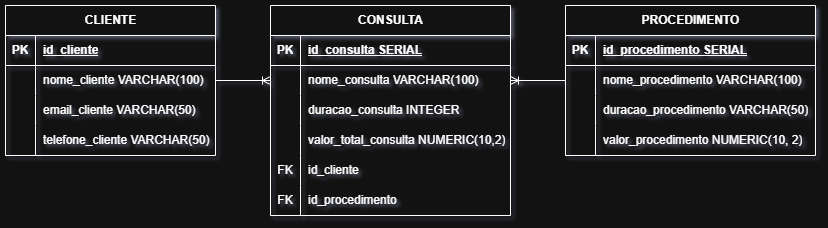

The diagram above was exported from draw.io. Its source (the exported page's mxGraphModel, read from the mxfile embedded in the PNG):
<mxGraphModel dx="882" dy="677" grid="1" gridSize="10" guides="1" tooltips="1" connect="1" arrows="1" fold="1" page="1" pageScale="1" pageWidth="827" pageHeight="1169" math="0" shadow="0">
  <root>
    <mxCell id="0" />
    <mxCell id="1" parent="0" />
    <mxCell id="n1QqaKMx6qk6czcGcbMs-1" parent="1" style="shape=table;startSize=30;container=1;collapsible=1;childLayout=tableLayout;fixedRows=1;rowLines=0;fontStyle=1;align=center;resizeLast=1;html=1;" value="CONSULTA" vertex="1">
      <mxGeometry height="210" width="240" x="275" y="200" as="geometry" />
    </mxCell>
    <mxCell id="n1QqaKMx6qk6czcGcbMs-2" parent="n1QqaKMx6qk6czcGcbMs-1" style="shape=tableRow;horizontal=0;startSize=0;swimlaneHead=0;swimlaneBody=0;fillColor=none;collapsible=0;dropTarget=0;points=[[0,0.5],[1,0.5]];portConstraint=eastwest;top=0;left=0;right=0;bottom=1;" value="" vertex="1">
      <mxGeometry height="30" width="240" y="30" as="geometry" />
    </mxCell>
    <mxCell id="n1QqaKMx6qk6czcGcbMs-3" parent="n1QqaKMx6qk6czcGcbMs-2" style="shape=partialRectangle;connectable=0;fillColor=none;top=0;left=0;bottom=0;right=0;fontStyle=1;overflow=hidden;whiteSpace=wrap;html=1;" value="PK" vertex="1">
      <mxGeometry height="30" width="30" as="geometry">
        <mxRectangle height="30" width="30" as="alternateBounds" />
      </mxGeometry>
    </mxCell>
    <mxCell id="n1QqaKMx6qk6czcGcbMs-4" parent="n1QqaKMx6qk6czcGcbMs-2" style="shape=partialRectangle;connectable=0;fillColor=none;top=0;left=0;bottom=0;right=0;align=left;spacingLeft=6;fontStyle=5;overflow=hidden;whiteSpace=wrap;html=1;" value="id_consulta SERIAL" vertex="1">
      <mxGeometry height="30" width="210" x="30" as="geometry">
        <mxRectangle height="30" width="210" as="alternateBounds" />
      </mxGeometry>
    </mxCell>
    <mxCell id="n1QqaKMx6qk6czcGcbMs-5" parent="n1QqaKMx6qk6czcGcbMs-1" style="shape=tableRow;horizontal=0;startSize=0;swimlaneHead=0;swimlaneBody=0;fillColor=none;collapsible=0;dropTarget=0;points=[[0,0.5],[1,0.5]];portConstraint=eastwest;top=0;left=0;right=0;bottom=0;" value="" vertex="1">
      <mxGeometry height="30" width="240" y="60" as="geometry" />
    </mxCell>
    <mxCell id="n1QqaKMx6qk6czcGcbMs-6" parent="n1QqaKMx6qk6czcGcbMs-5" style="shape=partialRectangle;connectable=0;fillColor=none;top=0;left=0;bottom=0;right=0;editable=1;overflow=hidden;whiteSpace=wrap;html=1;" value="" vertex="1">
      <mxGeometry height="30" width="30" as="geometry">
        <mxRectangle height="30" width="30" as="alternateBounds" />
      </mxGeometry>
    </mxCell>
    <mxCell id="n1QqaKMx6qk6czcGcbMs-7" parent="n1QqaKMx6qk6czcGcbMs-5" style="shape=partialRectangle;connectable=0;fillColor=none;top=0;left=0;bottom=0;right=0;align=left;spacingLeft=6;overflow=hidden;whiteSpace=wrap;html=1;" value="nome_consulta VARCHAR(100)" vertex="1">
      <mxGeometry height="30" width="210" x="30" as="geometry">
        <mxRectangle height="30" width="210" as="alternateBounds" />
      </mxGeometry>
    </mxCell>
    <mxCell id="n1QqaKMx6qk6czcGcbMs-8" parent="n1QqaKMx6qk6czcGcbMs-1" style="shape=tableRow;horizontal=0;startSize=0;swimlaneHead=0;swimlaneBody=0;fillColor=none;collapsible=0;dropTarget=0;points=[[0,0.5],[1,0.5]];portConstraint=eastwest;top=0;left=0;right=0;bottom=0;" value="" vertex="1">
      <mxGeometry height="30" width="240" y="90" as="geometry" />
    </mxCell>
    <mxCell id="n1QqaKMx6qk6czcGcbMs-9" parent="n1QqaKMx6qk6czcGcbMs-8" style="shape=partialRectangle;connectable=0;fillColor=none;top=0;left=0;bottom=0;right=0;editable=1;overflow=hidden;whiteSpace=wrap;html=1;" value="" vertex="1">
      <mxGeometry height="30" width="30" as="geometry">
        <mxRectangle height="30" width="30" as="alternateBounds" />
      </mxGeometry>
    </mxCell>
    <mxCell id="n1QqaKMx6qk6czcGcbMs-10" parent="n1QqaKMx6qk6czcGcbMs-8" style="shape=partialRectangle;connectable=0;fillColor=none;top=0;left=0;bottom=0;right=0;align=left;spacingLeft=6;overflow=hidden;whiteSpace=wrap;html=1;" value="duracao_consulta INTEGER" vertex="1">
      <mxGeometry height="30" width="210" x="30" as="geometry">
        <mxRectangle height="30" width="210" as="alternateBounds" />
      </mxGeometry>
    </mxCell>
    <mxCell id="n1QqaKMx6qk6czcGcbMs-42" parent="n1QqaKMx6qk6czcGcbMs-1" style="shape=tableRow;horizontal=0;startSize=0;swimlaneHead=0;swimlaneBody=0;fillColor=none;collapsible=0;dropTarget=0;points=[[0,0.5],[1,0.5]];portConstraint=eastwest;top=0;left=0;right=0;bottom=0;" value="" vertex="1">
      <mxGeometry height="30" width="240" y="120" as="geometry" />
    </mxCell>
    <mxCell id="n1QqaKMx6qk6czcGcbMs-43" parent="n1QqaKMx6qk6czcGcbMs-42" style="shape=partialRectangle;connectable=0;fillColor=none;top=0;left=0;bottom=0;right=0;editable=1;overflow=hidden;whiteSpace=wrap;html=1;" value="" vertex="1">
      <mxGeometry height="30" width="30" as="geometry">
        <mxRectangle height="30" width="30" as="alternateBounds" />
      </mxGeometry>
    </mxCell>
    <mxCell id="n1QqaKMx6qk6czcGcbMs-44" parent="n1QqaKMx6qk6czcGcbMs-42" style="shape=partialRectangle;connectable=0;fillColor=none;top=0;left=0;bottom=0;right=0;align=left;spacingLeft=6;overflow=hidden;whiteSpace=wrap;html=1;" value="valor_total_consulta NUMERIC(10,2)" vertex="1">
      <mxGeometry height="30" width="210" x="30" as="geometry">
        <mxRectangle height="30" width="210" as="alternateBounds" />
      </mxGeometry>
    </mxCell>
    <mxCell id="n1QqaKMx6qk6czcGcbMs-45" parent="n1QqaKMx6qk6czcGcbMs-1" style="shape=tableRow;horizontal=0;startSize=0;swimlaneHead=0;swimlaneBody=0;fillColor=none;collapsible=0;dropTarget=0;points=[[0,0.5],[1,0.5]];portConstraint=eastwest;top=0;left=0;right=0;bottom=0;" value="" vertex="1">
      <mxGeometry height="30" width="240" y="150" as="geometry" />
    </mxCell>
    <mxCell id="n1QqaKMx6qk6czcGcbMs-46" parent="n1QqaKMx6qk6czcGcbMs-45" style="shape=partialRectangle;connectable=0;fillColor=none;top=0;left=0;bottom=0;right=0;editable=1;overflow=hidden;whiteSpace=wrap;html=1;" value="FK" vertex="1">
      <mxGeometry height="30" width="30" as="geometry">
        <mxRectangle height="30" width="30" as="alternateBounds" />
      </mxGeometry>
    </mxCell>
    <mxCell id="n1QqaKMx6qk6czcGcbMs-47" parent="n1QqaKMx6qk6czcGcbMs-45" style="shape=partialRectangle;connectable=0;fillColor=none;top=0;left=0;bottom=0;right=0;align=left;spacingLeft=6;overflow=hidden;whiteSpace=wrap;html=1;" value="id_cliente" vertex="1">
      <mxGeometry height="30" width="210" x="30" as="geometry">
        <mxRectangle height="30" width="210" as="alternateBounds" />
      </mxGeometry>
    </mxCell>
    <mxCell id="n1QqaKMx6qk6czcGcbMs-51" parent="n1QqaKMx6qk6czcGcbMs-1" style="shape=tableRow;horizontal=0;startSize=0;swimlaneHead=0;swimlaneBody=0;fillColor=none;collapsible=0;dropTarget=0;points=[[0,0.5],[1,0.5]];portConstraint=eastwest;top=0;left=0;right=0;bottom=0;" value="" vertex="1">
      <mxGeometry height="30" width="240" y="180" as="geometry" />
    </mxCell>
    <mxCell id="n1QqaKMx6qk6czcGcbMs-52" parent="n1QqaKMx6qk6czcGcbMs-51" style="shape=partialRectangle;connectable=0;fillColor=none;top=0;left=0;bottom=0;right=0;editable=1;overflow=hidden;whiteSpace=wrap;html=1;" value="FK" vertex="1">
      <mxGeometry height="30" width="30" as="geometry">
        <mxRectangle height="30" width="30" as="alternateBounds" />
      </mxGeometry>
    </mxCell>
    <mxCell id="n1QqaKMx6qk6czcGcbMs-53" parent="n1QqaKMx6qk6czcGcbMs-51" style="shape=partialRectangle;connectable=0;fillColor=none;top=0;left=0;bottom=0;right=0;align=left;spacingLeft=6;overflow=hidden;whiteSpace=wrap;html=1;" value="id_procedimento" vertex="1">
      <mxGeometry height="30" width="210" x="30" as="geometry">
        <mxRectangle height="30" width="210" as="alternateBounds" />
      </mxGeometry>
    </mxCell>
    <mxCell id="n1QqaKMx6qk6czcGcbMs-14" parent="1" style="shape=table;startSize=30;container=1;collapsible=1;childLayout=tableLayout;fixedRows=1;rowLines=0;fontStyle=1;align=center;resizeLast=1;html=1;" value="PROCEDIMENTO" vertex="1">
      <mxGeometry height="150" width="250" x="570" y="200" as="geometry" />
    </mxCell>
    <mxCell id="n1QqaKMx6qk6czcGcbMs-15" parent="n1QqaKMx6qk6czcGcbMs-14" style="shape=tableRow;horizontal=0;startSize=0;swimlaneHead=0;swimlaneBody=0;fillColor=none;collapsible=0;dropTarget=0;points=[[0,0.5],[1,0.5]];portConstraint=eastwest;top=0;left=0;right=0;bottom=1;" value="" vertex="1">
      <mxGeometry height="30" width="250" y="30" as="geometry" />
    </mxCell>
    <mxCell id="n1QqaKMx6qk6czcGcbMs-16" parent="n1QqaKMx6qk6czcGcbMs-15" style="shape=partialRectangle;connectable=0;fillColor=none;top=0;left=0;bottom=0;right=0;fontStyle=1;overflow=hidden;whiteSpace=wrap;html=1;" value="PK" vertex="1">
      <mxGeometry height="30" width="30" as="geometry">
        <mxRectangle height="30" width="30" as="alternateBounds" />
      </mxGeometry>
    </mxCell>
    <mxCell id="n1QqaKMx6qk6czcGcbMs-17" parent="n1QqaKMx6qk6czcGcbMs-15" style="shape=partialRectangle;connectable=0;fillColor=none;top=0;left=0;bottom=0;right=0;align=left;spacingLeft=6;fontStyle=5;overflow=hidden;whiteSpace=wrap;html=1;" value="id_procedimento SERIAL" vertex="1">
      <mxGeometry height="30" width="220" x="30" as="geometry">
        <mxRectangle height="30" width="220" as="alternateBounds" />
      </mxGeometry>
    </mxCell>
    <mxCell id="n1QqaKMx6qk6czcGcbMs-18" parent="n1QqaKMx6qk6czcGcbMs-14" style="shape=tableRow;horizontal=0;startSize=0;swimlaneHead=0;swimlaneBody=0;fillColor=none;collapsible=0;dropTarget=0;points=[[0,0.5],[1,0.5]];portConstraint=eastwest;top=0;left=0;right=0;bottom=0;" value="" vertex="1">
      <mxGeometry height="30" width="250" y="60" as="geometry" />
    </mxCell>
    <mxCell id="n1QqaKMx6qk6czcGcbMs-19" parent="n1QqaKMx6qk6czcGcbMs-18" style="shape=partialRectangle;connectable=0;fillColor=none;top=0;left=0;bottom=0;right=0;editable=1;overflow=hidden;whiteSpace=wrap;html=1;" value="" vertex="1">
      <mxGeometry height="30" width="30" as="geometry">
        <mxRectangle height="30" width="30" as="alternateBounds" />
      </mxGeometry>
    </mxCell>
    <mxCell id="n1QqaKMx6qk6czcGcbMs-20" parent="n1QqaKMx6qk6czcGcbMs-18" style="shape=partialRectangle;connectable=0;fillColor=none;top=0;left=0;bottom=0;right=0;align=left;spacingLeft=6;overflow=hidden;whiteSpace=wrap;html=1;" value="nome_procedimento VARCHAR(100)" vertex="1">
      <mxGeometry height="30" width="220" x="30" as="geometry">
        <mxRectangle height="30" width="220" as="alternateBounds" />
      </mxGeometry>
    </mxCell>
    <mxCell id="n1QqaKMx6qk6czcGcbMs-21" parent="n1QqaKMx6qk6czcGcbMs-14" style="shape=tableRow;horizontal=0;startSize=0;swimlaneHead=0;swimlaneBody=0;fillColor=none;collapsible=0;dropTarget=0;points=[[0,0.5],[1,0.5]];portConstraint=eastwest;top=0;left=0;right=0;bottom=0;" value="" vertex="1">
      <mxGeometry height="30" width="250" y="90" as="geometry" />
    </mxCell>
    <mxCell id="n1QqaKMx6qk6czcGcbMs-22" parent="n1QqaKMx6qk6czcGcbMs-21" style="shape=partialRectangle;connectable=0;fillColor=none;top=0;left=0;bottom=0;right=0;editable=1;overflow=hidden;whiteSpace=wrap;html=1;" value="" vertex="1">
      <mxGeometry height="30" width="30" as="geometry">
        <mxRectangle height="30" width="30" as="alternateBounds" />
      </mxGeometry>
    </mxCell>
    <mxCell id="n1QqaKMx6qk6czcGcbMs-23" parent="n1QqaKMx6qk6czcGcbMs-21" style="shape=partialRectangle;connectable=0;fillColor=none;top=0;left=0;bottom=0;right=0;align=left;spacingLeft=6;overflow=hidden;whiteSpace=wrap;html=1;" value="duracao_procedimento VARCHAR(50)" vertex="1">
      <mxGeometry height="30" width="220" x="30" as="geometry">
        <mxRectangle height="30" width="220" as="alternateBounds" />
      </mxGeometry>
    </mxCell>
    <mxCell id="n1QqaKMx6qk6czcGcbMs-54" parent="n1QqaKMx6qk6czcGcbMs-14" style="shape=tableRow;horizontal=0;startSize=0;swimlaneHead=0;swimlaneBody=0;fillColor=none;collapsible=0;dropTarget=0;points=[[0,0.5],[1,0.5]];portConstraint=eastwest;top=0;left=0;right=0;bottom=0;" value="" vertex="1">
      <mxGeometry height="30" width="250" y="120" as="geometry" />
    </mxCell>
    <mxCell id="n1QqaKMx6qk6czcGcbMs-55" parent="n1QqaKMx6qk6czcGcbMs-54" style="shape=partialRectangle;connectable=0;fillColor=none;top=0;left=0;bottom=0;right=0;editable=1;overflow=hidden;whiteSpace=wrap;html=1;" value="" vertex="1">
      <mxGeometry height="30" width="30" as="geometry">
        <mxRectangle height="30" width="30" as="alternateBounds" />
      </mxGeometry>
    </mxCell>
    <mxCell id="n1QqaKMx6qk6czcGcbMs-56" parent="n1QqaKMx6qk6czcGcbMs-54" style="shape=partialRectangle;connectable=0;fillColor=none;top=0;left=0;bottom=0;right=0;align=left;spacingLeft=6;overflow=hidden;whiteSpace=wrap;html=1;" value="valor_procedimento NUMERIC(10, 2)" vertex="1">
      <mxGeometry height="30" width="220" x="30" as="geometry">
        <mxRectangle height="30" width="220" as="alternateBounds" />
      </mxGeometry>
    </mxCell>
    <mxCell id="n1QqaKMx6qk6czcGcbMs-27" parent="1" style="shape=table;startSize=30;container=1;collapsible=1;childLayout=tableLayout;fixedRows=1;rowLines=0;fontStyle=1;align=center;resizeLast=1;html=1;" value="CLIENTE" vertex="1">
      <mxGeometry height="150" width="210" x="10" y="200" as="geometry" />
    </mxCell>
    <mxCell id="n1QqaKMx6qk6czcGcbMs-28" parent="n1QqaKMx6qk6czcGcbMs-27" style="shape=tableRow;horizontal=0;startSize=0;swimlaneHead=0;swimlaneBody=0;fillColor=none;collapsible=0;dropTarget=0;points=[[0,0.5],[1,0.5]];portConstraint=eastwest;top=0;left=0;right=0;bottom=1;" value="" vertex="1">
      <mxGeometry height="30" width="210" y="30" as="geometry" />
    </mxCell>
    <mxCell id="n1QqaKMx6qk6czcGcbMs-29" parent="n1QqaKMx6qk6czcGcbMs-28" style="shape=partialRectangle;connectable=0;fillColor=none;top=0;left=0;bottom=0;right=0;fontStyle=1;overflow=hidden;whiteSpace=wrap;html=1;" value="PK" vertex="1">
      <mxGeometry height="30" width="30" as="geometry">
        <mxRectangle height="30" width="30" as="alternateBounds" />
      </mxGeometry>
    </mxCell>
    <mxCell id="n1QqaKMx6qk6czcGcbMs-30" parent="n1QqaKMx6qk6czcGcbMs-28" style="shape=partialRectangle;connectable=0;fillColor=none;top=0;left=0;bottom=0;right=0;align=left;spacingLeft=6;fontStyle=5;overflow=hidden;whiteSpace=wrap;html=1;" value="id_cliente" vertex="1">
      <mxGeometry height="30" width="180" x="30" as="geometry">
        <mxRectangle height="30" width="180" as="alternateBounds" />
      </mxGeometry>
    </mxCell>
    <mxCell id="n1QqaKMx6qk6czcGcbMs-31" parent="n1QqaKMx6qk6czcGcbMs-27" style="shape=tableRow;horizontal=0;startSize=0;swimlaneHead=0;swimlaneBody=0;fillColor=none;collapsible=0;dropTarget=0;points=[[0,0.5],[1,0.5]];portConstraint=eastwest;top=0;left=0;right=0;bottom=0;" value="" vertex="1">
      <mxGeometry height="30" width="210" y="60" as="geometry" />
    </mxCell>
    <mxCell id="n1QqaKMx6qk6czcGcbMs-32" parent="n1QqaKMx6qk6czcGcbMs-31" style="shape=partialRectangle;connectable=0;fillColor=none;top=0;left=0;bottom=0;right=0;editable=1;overflow=hidden;whiteSpace=wrap;html=1;" value="" vertex="1">
      <mxGeometry height="30" width="30" as="geometry">
        <mxRectangle height="30" width="30" as="alternateBounds" />
      </mxGeometry>
    </mxCell>
    <mxCell id="n1QqaKMx6qk6czcGcbMs-33" parent="n1QqaKMx6qk6czcGcbMs-31" style="shape=partialRectangle;connectable=0;fillColor=none;top=0;left=0;bottom=0;right=0;align=left;spacingLeft=6;overflow=hidden;whiteSpace=wrap;html=1;" value="nome_cliente VARCHAR(100)" vertex="1">
      <mxGeometry height="30" width="180" x="30" as="geometry">
        <mxRectangle height="30" width="180" as="alternateBounds" />
      </mxGeometry>
    </mxCell>
    <mxCell id="n1QqaKMx6qk6czcGcbMs-34" parent="n1QqaKMx6qk6czcGcbMs-27" style="shape=tableRow;horizontal=0;startSize=0;swimlaneHead=0;swimlaneBody=0;fillColor=none;collapsible=0;dropTarget=0;points=[[0,0.5],[1,0.5]];portConstraint=eastwest;top=0;left=0;right=0;bottom=0;" value="" vertex="1">
      <mxGeometry height="30" width="210" y="90" as="geometry" />
    </mxCell>
    <mxCell id="n1QqaKMx6qk6czcGcbMs-35" parent="n1QqaKMx6qk6czcGcbMs-34" style="shape=partialRectangle;connectable=0;fillColor=none;top=0;left=0;bottom=0;right=0;editable=1;overflow=hidden;whiteSpace=wrap;html=1;" value="" vertex="1">
      <mxGeometry height="30" width="30" as="geometry">
        <mxRectangle height="30" width="30" as="alternateBounds" />
      </mxGeometry>
    </mxCell>
    <mxCell id="n1QqaKMx6qk6czcGcbMs-36" parent="n1QqaKMx6qk6czcGcbMs-34" style="shape=partialRectangle;connectable=0;fillColor=none;top=0;left=0;bottom=0;right=0;align=left;spacingLeft=6;overflow=hidden;whiteSpace=wrap;html=1;" value="email_cliente VARCHAR(50)" vertex="1">
      <mxGeometry height="30" width="180" x="30" as="geometry">
        <mxRectangle height="30" width="180" as="alternateBounds" />
      </mxGeometry>
    </mxCell>
    <mxCell id="n1QqaKMx6qk6czcGcbMs-37" parent="n1QqaKMx6qk6czcGcbMs-27" style="shape=tableRow;horizontal=0;startSize=0;swimlaneHead=0;swimlaneBody=0;fillColor=none;collapsible=0;dropTarget=0;points=[[0,0.5],[1,0.5]];portConstraint=eastwest;top=0;left=0;right=0;bottom=0;" value="" vertex="1">
      <mxGeometry height="30" width="210" y="120" as="geometry" />
    </mxCell>
    <mxCell id="n1QqaKMx6qk6czcGcbMs-38" parent="n1QqaKMx6qk6czcGcbMs-37" style="shape=partialRectangle;connectable=0;fillColor=none;top=0;left=0;bottom=0;right=0;editable=1;overflow=hidden;whiteSpace=wrap;html=1;" value="" vertex="1">
      <mxGeometry height="30" width="30" as="geometry">
        <mxRectangle height="30" width="30" as="alternateBounds" />
      </mxGeometry>
    </mxCell>
    <mxCell id="n1QqaKMx6qk6czcGcbMs-39" parent="n1QqaKMx6qk6czcGcbMs-37" style="shape=partialRectangle;connectable=0;fillColor=none;top=0;left=0;bottom=0;right=0;align=left;spacingLeft=6;overflow=hidden;whiteSpace=wrap;html=1;" value="telefone_cliente VARCHAR(50)" vertex="1">
      <mxGeometry height="30" width="180" x="30" as="geometry">
        <mxRectangle height="30" width="180" as="alternateBounds" />
      </mxGeometry>
    </mxCell>
    <mxCell id="n1QqaKMx6qk6czcGcbMs-40" edge="1" parent="1" source="n1QqaKMx6qk6czcGcbMs-31" style="edgeStyle=entityRelationEdgeStyle;fontSize=12;html=1;endArrow=ERoneToMany;rounded=0;entryX=0;entryY=0.5;entryDx=0;entryDy=0;exitX=1;exitY=0.5;exitDx=0;exitDy=0;" target="n1QqaKMx6qk6czcGcbMs-5" value="">
      <mxGeometry height="100" relative="1" width="100" as="geometry">
        <mxPoint x="310" y="320" as="sourcePoint" />
        <mxPoint x="410" y="220" as="targetPoint" />
      </mxGeometry>
    </mxCell>
    <mxCell id="n1QqaKMx6qk6czcGcbMs-41" edge="1" parent="1" source="n1QqaKMx6qk6czcGcbMs-18" style="edgeStyle=entityRelationEdgeStyle;fontSize=12;html=1;endArrow=ERoneToMany;rounded=0;entryX=1;entryY=0.5;entryDx=0;entryDy=0;exitX=0;exitY=0.5;exitDx=0;exitDy=0;" target="n1QqaKMx6qk6czcGcbMs-5" value="">
      <mxGeometry height="100" relative="1" width="100" as="geometry">
        <mxPoint x="310" y="390" as="sourcePoint" />
        <mxPoint x="390" y="390" as="targetPoint" />
      </mxGeometry>
    </mxCell>
  </root>
</mxGraphModel>